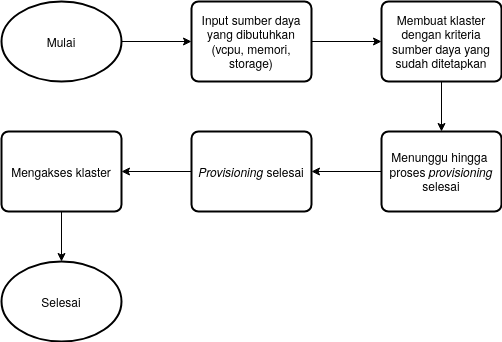

The diagram above was exported from draw.io. Its source (the exported page's mxGraphModel, read from the mxfile embedded in the PNG):
<mxGraphModel dx="786" dy="566" grid="1" gridSize="10" guides="1" tooltips="1" connect="1" arrows="1" fold="1" page="1" pageScale="1" pageWidth="827" pageHeight="1169" math="0" shadow="0">
  <root>
    <mxCell id="WIyWlLk6GJQsqaUBKTNV-0" />
    <mxCell id="WIyWlLk6GJQsqaUBKTNV-1" parent="WIyWlLk6GJQsqaUBKTNV-0" />
    <mxCell id="JqniGZoi-HPIJqPPwsDp-3" style="edgeStyle=orthogonalEdgeStyle;rounded=0;orthogonalLoop=1;jettySize=auto;html=1;entryX=0;entryY=0.5;entryDx=0;entryDy=0;" edge="1" parent="WIyWlLk6GJQsqaUBKTNV-1" source="JqniGZoi-HPIJqPPwsDp-1" target="JqniGZoi-HPIJqPPwsDp-2">
      <mxGeometry relative="1" as="geometry" />
    </mxCell>
    <mxCell id="JqniGZoi-HPIJqPPwsDp-1" value="Mulai" style="strokeWidth=2;html=1;shape=mxgraph.flowchart.start_1;whiteSpace=wrap;" vertex="1" parent="WIyWlLk6GJQsqaUBKTNV-1">
      <mxGeometry x="80" y="80" width="120" height="80" as="geometry" />
    </mxCell>
    <mxCell id="JqniGZoi-HPIJqPPwsDp-5" style="edgeStyle=orthogonalEdgeStyle;rounded=0;orthogonalLoop=1;jettySize=auto;html=1;entryX=0;entryY=0.5;entryDx=0;entryDy=0;" edge="1" parent="WIyWlLk6GJQsqaUBKTNV-1" source="JqniGZoi-HPIJqPPwsDp-2" target="JqniGZoi-HPIJqPPwsDp-4">
      <mxGeometry relative="1" as="geometry" />
    </mxCell>
    <mxCell id="JqniGZoi-HPIJqPPwsDp-2" value="Input sumber daya yang dibutuhkan (vcpu, memori, storage)" style="rounded=1;whiteSpace=wrap;html=1;absoluteArcSize=1;arcSize=14;strokeWidth=2;" vertex="1" parent="WIyWlLk6GJQsqaUBKTNV-1">
      <mxGeometry x="270" y="80" width="120" height="80" as="geometry" />
    </mxCell>
    <mxCell id="JqniGZoi-HPIJqPPwsDp-7" style="edgeStyle=orthogonalEdgeStyle;rounded=0;orthogonalLoop=1;jettySize=auto;html=1;entryX=0.5;entryY=0;entryDx=0;entryDy=0;" edge="1" parent="WIyWlLk6GJQsqaUBKTNV-1" source="JqniGZoi-HPIJqPPwsDp-4" target="JqniGZoi-HPIJqPPwsDp-6">
      <mxGeometry relative="1" as="geometry" />
    </mxCell>
    <mxCell id="JqniGZoi-HPIJqPPwsDp-4" value="Membuat klaster dengan kriteria sumber daya yang sudah ditetapkan" style="rounded=1;whiteSpace=wrap;html=1;absoluteArcSize=1;arcSize=14;strokeWidth=2;" vertex="1" parent="WIyWlLk6GJQsqaUBKTNV-1">
      <mxGeometry x="460" y="80" width="120" height="80" as="geometry" />
    </mxCell>
    <mxCell id="JqniGZoi-HPIJqPPwsDp-9" style="edgeStyle=orthogonalEdgeStyle;rounded=0;orthogonalLoop=1;jettySize=auto;html=1;entryX=1;entryY=0.5;entryDx=0;entryDy=0;" edge="1" parent="WIyWlLk6GJQsqaUBKTNV-1" source="JqniGZoi-HPIJqPPwsDp-6" target="JqniGZoi-HPIJqPPwsDp-8">
      <mxGeometry relative="1" as="geometry" />
    </mxCell>
    <mxCell id="JqniGZoi-HPIJqPPwsDp-6" value="&lt;div&gt;Menunggu hingga&amp;nbsp; proses&amp;nbsp;&lt;i&gt;provisioning&lt;/i&gt;&lt;br&gt;&lt;/div&gt;&lt;div&gt;selesai&lt;/div&gt;" style="rounded=1;whiteSpace=wrap;html=1;absoluteArcSize=1;arcSize=14;strokeWidth=2;" vertex="1" parent="WIyWlLk6GJQsqaUBKTNV-1">
      <mxGeometry x="460" y="210" width="120" height="80" as="geometry" />
    </mxCell>
    <mxCell id="JqniGZoi-HPIJqPPwsDp-11" style="edgeStyle=orthogonalEdgeStyle;rounded=0;orthogonalLoop=1;jettySize=auto;html=1;entryX=1;entryY=0.5;entryDx=0;entryDy=0;" edge="1" parent="WIyWlLk6GJQsqaUBKTNV-1" source="JqniGZoi-HPIJqPPwsDp-8" target="JqniGZoi-HPIJqPPwsDp-10">
      <mxGeometry relative="1" as="geometry" />
    </mxCell>
    <mxCell id="JqniGZoi-HPIJqPPwsDp-8" value="&lt;i&gt;Provisioning&amp;nbsp;&lt;/i&gt;selesai" style="rounded=1;whiteSpace=wrap;html=1;absoluteArcSize=1;arcSize=14;strokeWidth=2;" vertex="1" parent="WIyWlLk6GJQsqaUBKTNV-1">
      <mxGeometry x="270" y="210" width="120" height="80" as="geometry" />
    </mxCell>
    <mxCell id="JqniGZoi-HPIJqPPwsDp-10" value="Mengakses klaster" style="rounded=1;whiteSpace=wrap;html=1;absoluteArcSize=1;arcSize=14;strokeWidth=2;" vertex="1" parent="WIyWlLk6GJQsqaUBKTNV-1">
      <mxGeometry x="80" y="210" width="120" height="80" as="geometry" />
    </mxCell>
    <mxCell id="JqniGZoi-HPIJqPPwsDp-12" value="Selesai" style="strokeWidth=2;html=1;shape=mxgraph.flowchart.start_1;whiteSpace=wrap;" vertex="1" parent="WIyWlLk6GJQsqaUBKTNV-1">
      <mxGeometry x="80" y="340" width="120" height="80" as="geometry" />
    </mxCell>
    <mxCell id="JqniGZoi-HPIJqPPwsDp-15" style="edgeStyle=orthogonalEdgeStyle;rounded=0;orthogonalLoop=1;jettySize=auto;html=1;entryX=0.5;entryY=0;entryDx=0;entryDy=0;entryPerimeter=0;" edge="1" parent="WIyWlLk6GJQsqaUBKTNV-1" source="JqniGZoi-HPIJqPPwsDp-10" target="JqniGZoi-HPIJqPPwsDp-12">
      <mxGeometry relative="1" as="geometry" />
    </mxCell>
  </root>
</mxGraphModel>